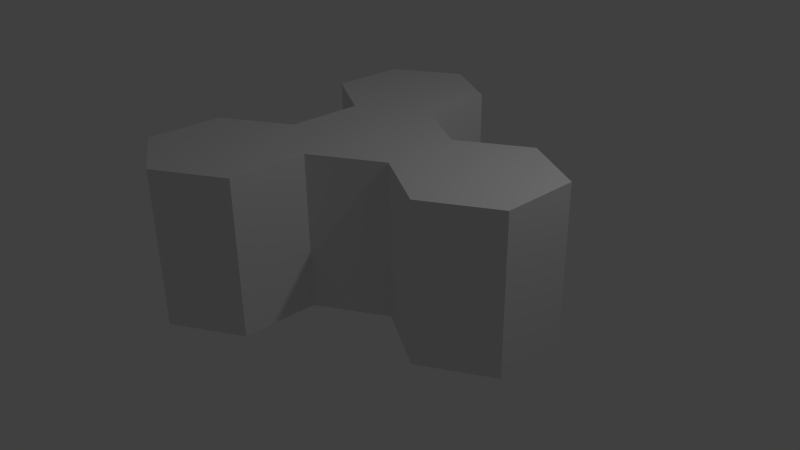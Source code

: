 # Source: medium.blend  (saved by Blender 2.76.0; exported with 4.5.12 LTS)
import bpy
from mathutils import Matrix  # noqa: F401  (used for matrix-valued properties, if any)

bpy.ops.wm.read_factory_settings(use_empty=True)
scene = bpy.context.scene
scene.name = 'Scene'

# ---- collections
col_collection_1 = bpy.data.collections.new('Collection 1'); scene.collection.children.link(col_collection_1)

# ---- world
world_world = bpy.data.worlds.new('World'); scene.world = world_world
world_world.color = (0.05088, 0.05088, 0.05088)
world_world.use_sun_shadow = False
world_world.sun_shadow_jitter_overblur = 0.0
world_world.cycles.sampling_method = 'MANUAL'
world_world.cycles.sample_map_resolution = 256

# ---- cameras
cam_camera = bpy.data.cameras.new('Camera')
cam_camera.clip_end = 100.0
cam_camera.lens = 35.0
cam_camera.sensor_width = 32.0
cam_camera.sensor_height = 18.0
cam_camera.ortho_scale = 7.314
cam_camera.dof.focus_distance = 0.0
cam_camera.dof.aperture_fstop = 128.0

# ---- lights
light_lamp = bpy.data.lights.new('Lamp', 'POINT')
light_lamp.transmission_factor = 0.0
light_lamp.cutoff_distance = 30.0
light_lamp.energy = 100.0
light_lamp.shadow_buffer_clip_start = 1.001
light_lamp.shadow_soft_size = 0.1
light_lamp.shadow_maximum_resolution = 0.006
light_lamp.use_absolute_resolution = True
light_lamp.cycles.use_multiple_importance_sampling = False

# ---- meshes
me_cylinder = bpy.data.meshes.new('Cylinder')
me_cylinder.from_pydata([(0.0, 1.0, -0.3337), (0.0, 1.0, 1.666), (0.866, 0.5, -0.3337), (0.866, 0.5, 1.666), (0.866, -0.5, -0.3337), (0.866, -0.5, 1.666), (-8.742e-08, -1.0, -0.3337), (-8.742e-08, -1.0, 1.666), (-0.866, -0.5, -0.3337), (-0.866, -0.5, 1.666), (-0.866, 0.5, -0.3337), (-0.866, 0.5, 1.666), (1.732, 1.0, -0.3337), (1.732, 1.0, 1.666), (2.598, 0.5, -0.3337), (2.598, 0.5, 1.666), (2.598, -0.5, -0.3337), (2.598, -0.5, 1.666), (1.732, -1.0, -0.3337), (1.732, -1.0, 1.666), (0.866, -0.5, -0.3337), (0.866, -0.5, 1.666), (0.866, 0.5, -0.3337), (0.866, 0.5, 1.666), (-0.866, 2.5, -0.3337), (-0.866, 2.5, 1.666), (2.384e-07, 2.0, -0.3337), (2.384e-07, 2.0, 1.666), (2.384e-07, 1.0, -0.3337), (2.384e-07, 1.0, 1.666), (-0.866, 0.5, -0.3337), (-0.866, 0.5, 1.666), (-1.732, 1.0, -0.3337), (-1.732, 1.0, 1.666), (-1.732, 2.0, -0.3337), (-1.732, 2.0, 1.666), (-0.866, -0.5, -0.3337), (-0.866, -0.5, 1.666), (-8.754e-08, -1.0, -0.3337), (-8.754e-08, -1.0, 1.666), (-8.754e-08, -2.0, -0.3337), (-8.754e-08, -2.0, 1.666), (-0.866, -2.5, -0.3337), (-0.866, -2.5, 1.666), (-1.732, -2.0, -0.3337), (-1.732, -2.0, 1.666), (-1.732, -1.0, -0.3337), (-1.732, -1.0, 1.666)], [], [(0, 1, 3, 2), (4, 5, 7, 6), (3, 1, 11, 9, 7, 5), (8, 9, 11, 10), (0, 2, 4, 6, 8, 10), (12, 13, 15, 14), (14, 15, 17, 16), (16, 17, 19, 18), (18, 19, 21, 20), (15, 13, 23, 21, 19, 17), (22, 23, 13, 12), (12, 14, 16, 18, 20, 22), (24, 25, 27, 26), (26, 27, 29, 28), (30, 31, 33, 32), (27, 25, 35, 33, 31, 29), (34, 35, 25, 24), (32, 33, 35, 34), (24, 26, 28, 30, 32, 34), (38, 39, 41, 40), (40, 41, 43, 42), (42, 43, 45, 44), (39, 37, 47, 45, 43, 41), (46, 47, 37, 36), (44, 45, 47, 46), (36, 38, 40, 42, 44, 46)])
_uv = me_cylinder.uv_layers.new(name='UVMap')
_uv.uv.foreach_set('vector', [0.3668, 0.1014, 0.3809, 0.1038, 0.379, 0.1117, 0.367, 0.1088, 0.3556, 0.1186, 0.3891, 0.1247, 0.6583, 0.2883, 0.0001685, 0.2883, 0.379, 0.1117, 0.3809, 0.1038, 0.3895, 0.0943, 0.5422, 0.03331, 0.6583, 0.2883, 0.3891, 0.1247, 0.1851, 0.0001685, 0.5422, 0.03331, 0.3895, 0.0943, 0.3611, 0.08629, 0.3668, 0.1014, 0.367, 0.1088, 0.3556, 0.1186, 0.0001685, 0.2883, 0.1851, 0.0001685, 0.3611, 0.08629, 0.7762, 0.297, 0.7697, 0.3319, 0.7578, 0.3211, 0.7612, 0.3066, 0.7612, 0.3066, 0.7578, 0.3211, 0.7506, 0.3186, 0.7536, 0.3075, 0.7536, 0.3075, 0.7506, 0.3186, 0.7396, 0.3257, 0.7453, 0.2995, 0.7453, 0.2995, 0.7396, 0.3257, 0.6586, 0.4968, 0.6725, 0.1402, 0.7578, 0.3211, 0.7697, 0.3319, 0.9336, 0.6754, 0.6586, 0.4968, 0.7396, 0.3257, 0.7506, 0.3186, 0.9336, 0.0001685, 0.9336, 0.6754, 0.7697, 0.3319, 0.7762, 0.297, 0.7762, 0.297, 0.7612, 0.3066, 0.7536, 0.3075, 0.7453, 0.2995, 0.6725, 0.1402, 0.9336, 0.0001685, 0.08348, 0.6021, 0.09123, 0.6105, 0.08954, 0.6195, 0.07909, 0.606, 0.07909, 0.606, 0.08954, 0.6195, 0.001544, 0.786, 0.0001685, 0.4271, 0.2581, 0.2887, 0.2581, 0.9998, 0.09332, 0.5989, 0.09052, 0.5916, 0.08954, 0.6195, 0.09123, 0.6105, 0.09257, 0.6039, 0.09332, 0.5989, 0.2581, 0.9998, 0.001544, 0.786, 0.08701, 0.5971, 0.09257, 0.6039, 0.09123, 0.6105, 0.08348, 0.6021, 0.09052, 0.5916, 0.09332, 0.5989, 0.09257, 0.6039, 0.08701, 0.5971, 0.08348, 0.6021, 0.07909, 0.606, 0.0001685, 0.4271, 0.2581, 0.2887, 0.09052, 0.5916, 0.08701, 0.5971, 0.5381, 0.3505, 0.5316, 0.8066, 0.4265, 0.5918, 0.4323, 0.5591, 0.4323, 0.5591, 0.4265, 0.5918, 0.412, 0.5864, 0.4159, 0.5642, 0.4159, 0.5642, 0.412, 0.5864, 0.4016, 0.5825, 0.405, 0.5669, 0.5316, 0.8066, 0.2585, 0.8338, 0.3878, 0.5911, 0.4016, 0.5825, 0.412, 0.5864, 0.4265, 0.5918, 0.3934, 0.5577, 0.3878, 0.5911, 0.2585, 0.8338, 0.2585, 0.2887, 0.405, 0.5669, 0.4016, 0.5825, 0.3878, 0.5911, 0.3934, 0.5577, 0.2585, 0.2887, 0.5381, 0.3505, 0.4323, 0.5591, 0.4159, 0.5642, 0.405, 0.5669, 0.3934, 0.5577])
me_cylinder.use_remesh_preserve_volume = False
me_cylinder.use_remesh_preserve_attributes = False
me_cylinder.use_mirror_vertex_groups = False
me_cylinder.update()

# ---- objects
ob_cylinder = bpy.data.objects.new('Cylinder', me_cylinder)
ob_lamp = bpy.data.objects.new('Lamp', light_lamp)
ob_camera = bpy.data.objects.new('Camera', cam_camera)

# ---- transforms, parenting, visibility, modifiers, constraints
ob_cylinder.location = (0.0, 0.0, 0.0)
ob_cylinder.lineart.crease_threshold = 0.0
ob_lamp.location = (4.076, 1.005, 5.904)
ob_lamp.rotation_euler = (0.6503, 0.05522, 1.866)
ob_lamp.lock_rotations_4d = False
ob_lamp.empty_display_type = 'ARROWS'
ob_lamp.color = (0.0, 0.0, 0.0, 0.0)
ob_lamp.hide_viewport = True
ob_lamp.lineart.crease_threshold = 0.0
ob_camera.location = (7.481, -6.508, 5.344)
ob_camera.rotation_euler = (1.109, 0.01082, 0.8149)
ob_camera.lock_rotations_4d = False
ob_camera.empty_display_type = 'ARROWS'
ob_camera.color = (0.0, 0.0, 0.0, 0.0)
ob_camera.hide_viewport = True
ob_camera.display_type = 'WIRE'
ob_camera.lineart.crease_threshold = 0.0

# ---- collection membership
col_collection_1.objects.link(ob_cylinder)
col_collection_1.objects.link(ob_lamp)
col_collection_1.objects.link(ob_camera)

# ---- scene / render settings (as saved in the file)
scene.camera = ob_camera
scene.frame_start = 1; scene.frame_end = 250; scene.frame_set(1)
scene.render.engine = 'BLENDER_EEVEE_NEXT'
scene.render.resolution_percentage = 50
scene.render.dither_intensity = 0.0
scene.cycles.use_denoising = False
scene.cycles.samples = 10
scene.cycles.sampling_pattern = 'TABULATED_SOBOL'
scene.cycles.light_sampling_threshold = 0.0
scene.cycles.use_adaptive_sampling = False
scene.cycles.use_light_tree = False
scene.cycles.blur_glossy = 0.0
scene.cycles.pixel_filter_type = 'GAUSSIAN'
scene.cycles.sample_clamp_indirect = 0.0
scene.view_settings.view_transform = 'Standard'
bpy.context.view_layer.update()
